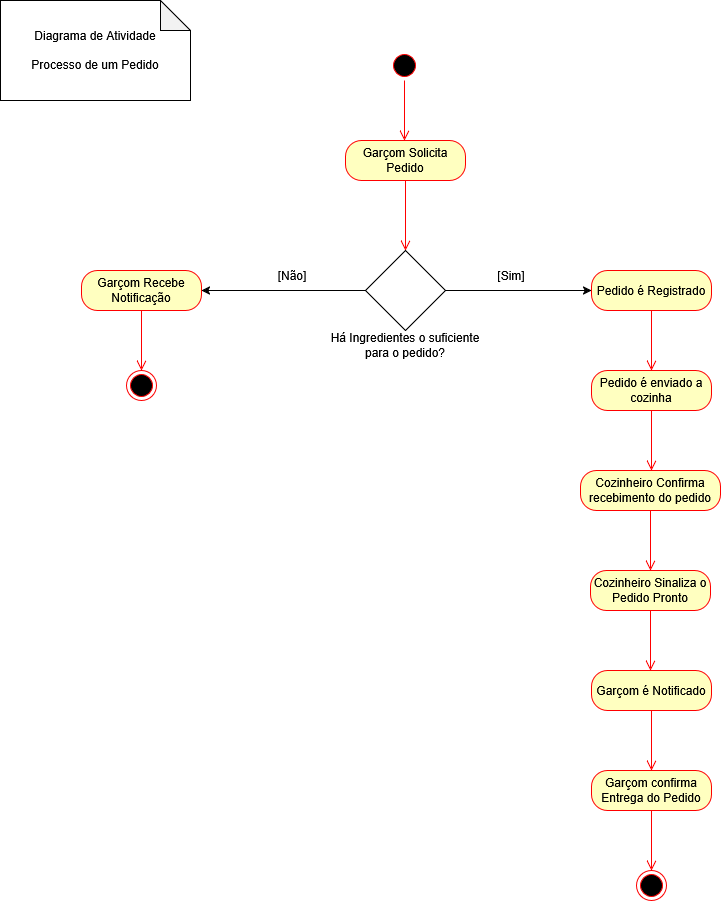

The diagram above was exported from draw.io. Its source (the exported page's mxGraphModel, read from the mxfile embedded in the PNG):
<mxGraphModel dx="1678" dy="926" grid="1" gridSize="10" guides="1" tooltips="1" connect="1" arrows="1" fold="1" page="1" pageScale="1" pageWidth="827" pageHeight="1169" math="0" shadow="0">
  <root>
    <mxCell id="0" />
    <mxCell id="1" parent="0" />
    <mxCell id="ICUKgJ5DiwhnY6CdaChD-1" parent="1" style="shape=note;whiteSpace=wrap;html=1;backgroundOutline=1;darkOpacity=0.05;" value="&lt;div&gt;Diagrama de Atividade&lt;/div&gt;&lt;div&gt;&lt;br&gt;&lt;/div&gt;&lt;div&gt;Processo de um Pedido&lt;/div&gt;" vertex="1">
      <mxGeometry height="100" width="190" x="10" y="10" as="geometry" />
    </mxCell>
    <mxCell id="ICUKgJ5DiwhnY6CdaChD-2" parent="1" style="ellipse;html=1;shape=startState;fillColor=#000000;strokeColor=#ff0000;" value="" vertex="1">
      <mxGeometry height="30" width="30" x="399" y="60" as="geometry" />
    </mxCell>
    <mxCell id="ICUKgJ5DiwhnY6CdaChD-3" edge="1" parent="1" source="ICUKgJ5DiwhnY6CdaChD-2" style="edgeStyle=orthogonalEdgeStyle;html=1;verticalAlign=bottom;endArrow=open;endSize=8;strokeColor=#ff0000;rounded=0;" value="">
      <mxGeometry relative="1" as="geometry">
        <mxPoint x="414" y="150" as="targetPoint" />
      </mxGeometry>
    </mxCell>
    <mxCell id="ICUKgJ5DiwhnY6CdaChD-6" parent="1" style="rounded=1;whiteSpace=wrap;html=1;arcSize=40;fontColor=#000000;fillColor=#ffffc0;strokeColor=#ff0000;" value="Garçom Solicita Pedido" vertex="1">
      <mxGeometry height="40" width="120" x="355" y="150" as="geometry" />
    </mxCell>
    <mxCell id="ICUKgJ5DiwhnY6CdaChD-7" edge="1" parent="1" source="ICUKgJ5DiwhnY6CdaChD-6" style="edgeStyle=orthogonalEdgeStyle;html=1;verticalAlign=bottom;endArrow=open;endSize=8;strokeColor=#ff0000;rounded=0;" value="">
      <mxGeometry relative="1" as="geometry">
        <mxPoint x="415" y="260" as="targetPoint" />
      </mxGeometry>
    </mxCell>
    <mxCell id="ICUKgJ5DiwhnY6CdaChD-11" edge="1" parent="1" source="ICUKgJ5DiwhnY6CdaChD-8" style="edgeStyle=orthogonalEdgeStyle;rounded=0;orthogonalLoop=1;jettySize=auto;html=1;">
      <mxGeometry relative="1" as="geometry">
        <mxPoint x="211" y="300" as="targetPoint" />
      </mxGeometry>
    </mxCell>
    <mxCell id="ICUKgJ5DiwhnY6CdaChD-18" edge="1" parent="1" source="ICUKgJ5DiwhnY6CdaChD-8" style="edgeStyle=orthogonalEdgeStyle;rounded=0;orthogonalLoop=1;jettySize=auto;html=1;">
      <mxGeometry relative="1" as="geometry">
        <mxPoint x="601" y="300" as="targetPoint" />
      </mxGeometry>
    </mxCell>
    <mxCell id="ICUKgJ5DiwhnY6CdaChD-8" parent="1" style="rhombus;whiteSpace=wrap;html=1;" value="" vertex="1">
      <mxGeometry height="80" width="80" x="375" y="260" as="geometry" />
    </mxCell>
    <mxCell id="ICUKgJ5DiwhnY6CdaChD-9" parent="1" style="text;html=1;whiteSpace=wrap;strokeColor=none;fillColor=none;align=center;verticalAlign=middle;rounded=0;" value="Há Ingredientes o suficiente para o pedido?" vertex="1">
      <mxGeometry height="30" width="166" x="332" y="340" as="geometry" />
    </mxCell>
    <mxCell id="ICUKgJ5DiwhnY6CdaChD-12" parent="1" style="text;html=1;whiteSpace=wrap;strokeColor=none;fillColor=none;align=center;verticalAlign=middle;rounded=0;" value="[Não]" vertex="1">
      <mxGeometry height="30" width="60" x="272" y="270" as="geometry" />
    </mxCell>
    <mxCell id="ICUKgJ5DiwhnY6CdaChD-13" parent="1" style="rounded=1;whiteSpace=wrap;html=1;arcSize=40;fontColor=#000000;fillColor=#ffffc0;strokeColor=#ff0000;" value="Garçom Recebe Notificação" vertex="1">
      <mxGeometry height="40" width="120" x="91" y="280" as="geometry" />
    </mxCell>
    <mxCell id="ICUKgJ5DiwhnY6CdaChD-14" edge="1" parent="1" source="ICUKgJ5DiwhnY6CdaChD-13" style="edgeStyle=orthogonalEdgeStyle;html=1;verticalAlign=bottom;endArrow=open;endSize=8;strokeColor=#ff0000;rounded=0;" value="">
      <mxGeometry relative="1" as="geometry">
        <mxPoint x="151" y="380" as="targetPoint" />
      </mxGeometry>
    </mxCell>
    <mxCell id="ICUKgJ5DiwhnY6CdaChD-17" parent="1" style="ellipse;html=1;shape=endState;fillColor=#000000;strokeColor=#ff0000;" value="" vertex="1">
      <mxGeometry height="30" width="30" x="136" y="380" as="geometry" />
    </mxCell>
    <mxCell id="ICUKgJ5DiwhnY6CdaChD-19" parent="1" style="text;html=1;whiteSpace=wrap;strokeColor=none;fillColor=none;align=center;verticalAlign=middle;rounded=0;" value="[Sim]" vertex="1">
      <mxGeometry height="30" width="60" x="491" y="270" as="geometry" />
    </mxCell>
    <mxCell id="ICUKgJ5DiwhnY6CdaChD-20" parent="1" style="rounded=1;whiteSpace=wrap;html=1;arcSize=40;fontColor=#000000;fillColor=#ffffc0;strokeColor=#ff0000;" value="Pedido é Registrado" vertex="1">
      <mxGeometry height="40" width="120" x="601" y="280" as="geometry" />
    </mxCell>
    <mxCell id="ICUKgJ5DiwhnY6CdaChD-21" edge="1" parent="1" source="ICUKgJ5DiwhnY6CdaChD-20" style="edgeStyle=orthogonalEdgeStyle;html=1;verticalAlign=bottom;endArrow=open;endSize=8;strokeColor=#ff0000;rounded=0;" value="">
      <mxGeometry relative="1" as="geometry">
        <mxPoint x="661" y="380" as="targetPoint" />
      </mxGeometry>
    </mxCell>
    <mxCell id="ICUKgJ5DiwhnY6CdaChD-22" parent="1" style="rounded=1;whiteSpace=wrap;html=1;arcSize=40;fontColor=#000000;fillColor=#ffffc0;strokeColor=#ff0000;" value="Pedido é enviado a cozinha" vertex="1">
      <mxGeometry height="40" width="120" x="601" y="380" as="geometry" />
    </mxCell>
    <mxCell id="ICUKgJ5DiwhnY6CdaChD-23" edge="1" parent="1" source="ICUKgJ5DiwhnY6CdaChD-22" style="edgeStyle=orthogonalEdgeStyle;html=1;verticalAlign=bottom;endArrow=open;endSize=8;strokeColor=#ff0000;rounded=0;" value="">
      <mxGeometry relative="1" as="geometry">
        <mxPoint x="661" y="480" as="targetPoint" />
      </mxGeometry>
    </mxCell>
    <mxCell id="ICUKgJ5DiwhnY6CdaChD-24" parent="1" style="rounded=1;whiteSpace=wrap;html=1;arcSize=40;fontColor=#000000;fillColor=#ffffc0;strokeColor=#ff0000;" value="Cozinheiro Confirma recebimento do pedido" vertex="1">
      <mxGeometry height="40" width="140" x="590" y="480" as="geometry" />
    </mxCell>
    <mxCell id="ICUKgJ5DiwhnY6CdaChD-25" edge="1" parent="1" source="ICUKgJ5DiwhnY6CdaChD-24" style="edgeStyle=orthogonalEdgeStyle;html=1;verticalAlign=bottom;endArrow=open;endSize=8;strokeColor=#ff0000;rounded=0;entryX=0.5;entryY=0;entryDx=0;entryDy=0;" target="ICUKgJ5DiwhnY6CdaChD-30" value="">
      <mxGeometry relative="1" as="geometry">
        <mxPoint x="666" y="580" as="targetPoint" />
      </mxGeometry>
    </mxCell>
    <mxCell id="ICUKgJ5DiwhnY6CdaChD-30" parent="1" style="rounded=1;whiteSpace=wrap;html=1;arcSize=40;fontColor=#000000;fillColor=#ffffc0;strokeColor=#ff0000;" value="Cozinheiro Sinaliza o Pedido Pronto" vertex="1">
      <mxGeometry height="40" width="120" x="600" y="580" as="geometry" />
    </mxCell>
    <mxCell id="ICUKgJ5DiwhnY6CdaChD-31" edge="1" parent="1" source="ICUKgJ5DiwhnY6CdaChD-30" style="edgeStyle=orthogonalEdgeStyle;html=1;verticalAlign=bottom;endArrow=open;endSize=8;strokeColor=#ff0000;rounded=0;" value="">
      <mxGeometry relative="1" as="geometry">
        <mxPoint x="660" y="680" as="targetPoint" />
      </mxGeometry>
    </mxCell>
    <mxCell id="ICUKgJ5DiwhnY6CdaChD-33" parent="1" style="rounded=1;whiteSpace=wrap;html=1;arcSize=40;fontColor=#000000;fillColor=#ffffc0;strokeColor=#ff0000;" value="Garçom é Notificado" vertex="1">
      <mxGeometry height="40" width="120" x="601" y="680" as="geometry" />
    </mxCell>
    <mxCell id="ICUKgJ5DiwhnY6CdaChD-34" edge="1" parent="1" source="ICUKgJ5DiwhnY6CdaChD-33" style="edgeStyle=orthogonalEdgeStyle;html=1;verticalAlign=bottom;endArrow=open;endSize=8;strokeColor=#ff0000;rounded=0;" value="">
      <mxGeometry relative="1" as="geometry">
        <mxPoint x="661" y="780" as="targetPoint" />
      </mxGeometry>
    </mxCell>
    <mxCell id="ICUKgJ5DiwhnY6CdaChD-35" parent="1" style="rounded=1;whiteSpace=wrap;html=1;arcSize=40;fontColor=#000000;fillColor=#ffffc0;strokeColor=#ff0000;" value="Garçom confirma Entrega do Pedido" vertex="1">
      <mxGeometry height="40" width="120" x="601" y="780" as="geometry" />
    </mxCell>
    <mxCell id="ICUKgJ5DiwhnY6CdaChD-36" edge="1" parent="1" source="ICUKgJ5DiwhnY6CdaChD-35" style="edgeStyle=orthogonalEdgeStyle;html=1;verticalAlign=bottom;endArrow=open;endSize=8;strokeColor=#ff0000;rounded=0;" value="">
      <mxGeometry relative="1" as="geometry">
        <mxPoint x="661" y="880" as="targetPoint" />
      </mxGeometry>
    </mxCell>
    <mxCell id="ICUKgJ5DiwhnY6CdaChD-37" parent="1" style="ellipse;html=1;shape=endState;fillColor=#000000;strokeColor=#ff0000;" value="" vertex="1">
      <mxGeometry height="30" width="30" x="646" y="880" as="geometry" />
    </mxCell>
  </root>
</mxGraphModel>